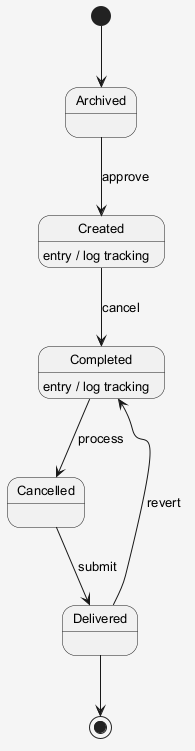

The diagram above was rendered by PlantUML. Its source (embedded in the PNG):
@startuml
skinparam shadowing false
skinparam backgroundColor #F5F5F5
skinparam defaultFontSize 13
[*] --> Archived
Archived --> Created : approve
Created --> Completed : cancel
Created : entry / log tracking
Completed --> Cancelled : process
Completed : entry / log tracking
Cancelled --> Delivered : submit
Delivered --> Completed : revert
Delivered --> [*]
@enduml